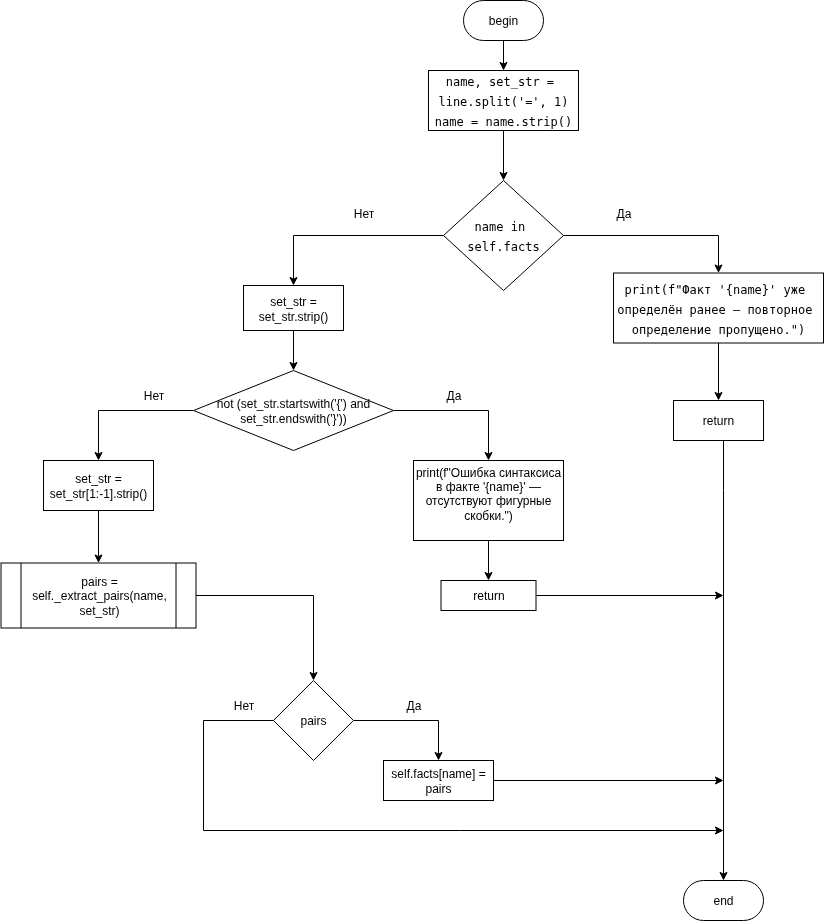

The diagram above was exported from draw.io. Its source (the exported page's mxGraphModel, read from the mxfile embedded in the PNG):
<mxGraphModel dx="2492" dy="848" grid="1" gridSize="10" guides="1" tooltips="1" connect="1" arrows="1" fold="1" page="1" pageScale="1" pageWidth="827" pageHeight="1169" math="0" shadow="0">
  <root>
    <mxCell id="0" />
    <mxCell id="1" parent="0" />
    <mxCell id="FV_IGZFyOpXPCx29Xfgl-1" style="edgeStyle=orthogonalEdgeStyle;rounded=0;orthogonalLoop=1;jettySize=auto;html=1;entryX=0.5;entryY=0;entryDx=0;entryDy=0;fontColor=#000000;labelBackgroundColor=none;fontSize=12;" parent="1" source="FV_IGZFyOpXPCx29Xfgl-2" edge="1">
      <mxGeometry relative="1" as="geometry">
        <mxPoint x="300" y="150" as="targetPoint" />
      </mxGeometry>
    </mxCell>
    <mxCell id="FV_IGZFyOpXPCx29Xfgl-2" value="begin" style="rounded=1;whiteSpace=wrap;html=1;arcSize=50;fontColor=#000000;labelBackgroundColor=none;fontSize=12;" parent="1" vertex="1">
      <mxGeometry x="260" y="80" width="80" height="40" as="geometry" />
    </mxCell>
    <mxCell id="FV_IGZFyOpXPCx29Xfgl-3" value="end" style="rounded=1;whiteSpace=wrap;html=1;arcSize=50;fontColor=#000000;labelBackgroundColor=none;fontSize=12;" parent="1" vertex="1">
      <mxGeometry x="480" y="960" width="80" height="40" as="geometry" />
    </mxCell>
    <mxCell id="FV_IGZFyOpXPCx29Xfgl-19" style="edgeStyle=orthogonalEdgeStyle;rounded=0;orthogonalLoop=1;jettySize=auto;html=1;entryX=0.5;entryY=0;entryDx=0;entryDy=0;fontColor=#000000;labelBackgroundColor=none;fontSize=12;" parent="1" source="FV_IGZFyOpXPCx29Xfgl-17" target="FV_IGZFyOpXPCx29Xfgl-18" edge="1">
      <mxGeometry relative="1" as="geometry" />
    </mxCell>
    <mxCell id="FV_IGZFyOpXPCx29Xfgl-17" value="&lt;div style=&quot;font-family: &amp;quot;Droid Sans Mono&amp;quot;, &amp;quot;monospace&amp;quot;, monospace; line-height: 20px; white-space: pre;&quot;&gt;&lt;div&gt;name&lt;span&gt;,&lt;/span&gt; set_str = &lt;/div&gt;&lt;div&gt;line.split(&lt;span&gt;'='&lt;/span&gt;&lt;span&gt;,&lt;/span&gt; &lt;span&gt;1&lt;/span&gt;)&lt;/div&gt;&lt;div&gt;name = name.strip()&lt;/div&gt;&lt;/div&gt;" style="rounded=0;whiteSpace=wrap;html=1;fontColor=#000000;labelBackgroundColor=none;fontSize=12;" parent="1" vertex="1">
      <mxGeometry x="225" y="150" width="150" height="60" as="geometry" />
    </mxCell>
    <mxCell id="FV_IGZFyOpXPCx29Xfgl-21" style="edgeStyle=orthogonalEdgeStyle;rounded=0;orthogonalLoop=1;jettySize=auto;html=1;entryX=0.5;entryY=0;entryDx=0;entryDy=0;" parent="1" source="FV_IGZFyOpXPCx29Xfgl-18" target="FV_IGZFyOpXPCx29Xfgl-20" edge="1">
      <mxGeometry relative="1" as="geometry" />
    </mxCell>
    <mxCell id="FV_IGZFyOpXPCx29Xfgl-25" style="edgeStyle=orthogonalEdgeStyle;rounded=0;orthogonalLoop=1;jettySize=auto;html=1;entryX=0.5;entryY=0;entryDx=0;entryDy=0;" parent="1" source="FV_IGZFyOpXPCx29Xfgl-18" target="FV_IGZFyOpXPCx29Xfgl-24" edge="1">
      <mxGeometry relative="1" as="geometry" />
    </mxCell>
    <mxCell id="FV_IGZFyOpXPCx29Xfgl-18" value="&lt;div style=&quot;font-family: &amp;quot;Droid Sans Mono&amp;quot;, &amp;quot;monospace&amp;quot;, monospace; line-height: 20px; white-space: pre;&quot;&gt;name &lt;span&gt;in&lt;/span&gt; &lt;/div&gt;&lt;div style=&quot;font-family: &amp;quot;Droid Sans Mono&amp;quot;, &amp;quot;monospace&amp;quot;, monospace; line-height: 20px; white-space: pre;&quot;&gt;&lt;span&gt;self&lt;/span&gt;.facts&lt;/div&gt;" style="rhombus;whiteSpace=wrap;html=1;fontColor=#000000;labelBackgroundColor=none;fontSize=12;" parent="1" vertex="1">
      <mxGeometry x="240" y="260" width="120" height="110" as="geometry" />
    </mxCell>
    <mxCell id="FV_IGZFyOpXPCx29Xfgl-23" style="edgeStyle=orthogonalEdgeStyle;rounded=0;orthogonalLoop=1;jettySize=auto;html=1;entryX=0.5;entryY=0;entryDx=0;entryDy=0;" parent="1" source="FV_IGZFyOpXPCx29Xfgl-20" target="FV_IGZFyOpXPCx29Xfgl-22" edge="1">
      <mxGeometry relative="1" as="geometry" />
    </mxCell>
    <mxCell id="FV_IGZFyOpXPCx29Xfgl-20" value="&lt;div style=&quot;font-family: &amp;quot;Droid Sans Mono&amp;quot;, &amp;quot;monospace&amp;quot;, monospace; line-height: 20px; white-space: pre;&quot;&gt;&lt;div&gt;&lt;span&gt;print&lt;/span&gt;(&lt;span&gt;f&lt;/span&gt;&lt;span&gt;&quot;Факт '&lt;/span&gt;&lt;span&gt;{&lt;/span&gt;name&lt;span&gt;}&lt;/span&gt;&lt;span&gt;' уже &lt;/span&gt;&lt;/div&gt;&lt;div&gt;&lt;span&gt;определён ранее — &lt;/span&gt;&lt;span&gt;повторное &lt;/span&gt;&lt;/div&gt;&lt;div&gt;&lt;span&gt;определение пропущено.&quot;&lt;/span&gt;)&lt;/div&gt;&lt;div&gt;&lt;/div&gt;&lt;/div&gt;" style="rounded=0;whiteSpace=wrap;html=1;fontColor=#000000;labelBackgroundColor=none;fontSize=12;" parent="1" vertex="1">
      <mxGeometry x="410" y="352.5" width="210" height="70" as="geometry" />
    </mxCell>
    <mxCell id="FV_IGZFyOpXPCx29Xfgl-40" style="edgeStyle=orthogonalEdgeStyle;rounded=0;orthogonalLoop=1;jettySize=auto;html=1;entryX=0.5;entryY=0;entryDx=0;entryDy=0;" parent="1" source="FV_IGZFyOpXPCx29Xfgl-22" target="FV_IGZFyOpXPCx29Xfgl-3" edge="1">
      <mxGeometry relative="1" as="geometry">
        <Array as="points">
          <mxPoint x="520" y="570" />
          <mxPoint x="520" y="570" />
        </Array>
      </mxGeometry>
    </mxCell>
    <mxCell id="FV_IGZFyOpXPCx29Xfgl-22" value="return" style="rounded=0;whiteSpace=wrap;html=1;" parent="1" vertex="1">
      <mxGeometry x="470" y="480" width="90" height="40" as="geometry" />
    </mxCell>
    <mxCell id="FV_IGZFyOpXPCx29Xfgl-27" style="edgeStyle=orthogonalEdgeStyle;rounded=0;orthogonalLoop=1;jettySize=auto;html=1;entryX=0.5;entryY=0;entryDx=0;entryDy=0;" parent="1" source="FV_IGZFyOpXPCx29Xfgl-24" target="FV_IGZFyOpXPCx29Xfgl-26" edge="1">
      <mxGeometry relative="1" as="geometry" />
    </mxCell>
    <mxCell id="FV_IGZFyOpXPCx29Xfgl-24" value="set_str = set_str.strip()" style="rounded=0;whiteSpace=wrap;html=1;" parent="1" vertex="1">
      <mxGeometry x="40" y="365" width="100" height="45" as="geometry" />
    </mxCell>
    <mxCell id="FV_IGZFyOpXPCx29Xfgl-29" style="edgeStyle=orthogonalEdgeStyle;rounded=0;orthogonalLoop=1;jettySize=auto;html=1;entryX=0.5;entryY=0;entryDx=0;entryDy=0;" parent="1" source="FV_IGZFyOpXPCx29Xfgl-26" target="FV_IGZFyOpXPCx29Xfgl-28" edge="1">
      <mxGeometry relative="1" as="geometry" />
    </mxCell>
    <mxCell id="FV_IGZFyOpXPCx29Xfgl-33" style="edgeStyle=orthogonalEdgeStyle;rounded=0;orthogonalLoop=1;jettySize=auto;html=1;entryX=0.5;entryY=0;entryDx=0;entryDy=0;" parent="1" source="FV_IGZFyOpXPCx29Xfgl-26" target="FV_IGZFyOpXPCx29Xfgl-32" edge="1">
      <mxGeometry relative="1" as="geometry" />
    </mxCell>
    <mxCell id="FV_IGZFyOpXPCx29Xfgl-26" value="not (set_str.startswith('{') and set_str.endswith('}'))" style="rhombus;whiteSpace=wrap;html=1;" parent="1" vertex="1">
      <mxGeometry x="-10" y="450" width="200" height="80" as="geometry" />
    </mxCell>
    <mxCell id="FV_IGZFyOpXPCx29Xfgl-31" style="edgeStyle=orthogonalEdgeStyle;rounded=0;orthogonalLoop=1;jettySize=auto;html=1;entryX=0.5;entryY=0;entryDx=0;entryDy=0;" parent="1" source="FV_IGZFyOpXPCx29Xfgl-28" target="FV_IGZFyOpXPCx29Xfgl-30" edge="1">
      <mxGeometry relative="1" as="geometry" />
    </mxCell>
    <mxCell id="FV_IGZFyOpXPCx29Xfgl-28" value="&lt;div&gt;print(f&quot;Ошибка синтаксиса в факте '{name}' — отсутствуют фигурные скобки.&quot;)&lt;/div&gt;&lt;div&gt;&amp;nbsp; &amp;nbsp; &amp;nbsp; &amp;nbsp; &amp;nbsp; &amp;nbsp;&amp;nbsp;&lt;/div&gt;" style="rounded=0;whiteSpace=wrap;html=1;" parent="1" vertex="1">
      <mxGeometry x="210" y="540" width="150" height="80" as="geometry" />
    </mxCell>
    <mxCell id="FV_IGZFyOpXPCx29Xfgl-41" style="edgeStyle=orthogonalEdgeStyle;rounded=0;orthogonalLoop=1;jettySize=auto;html=1;" parent="1" source="FV_IGZFyOpXPCx29Xfgl-30" edge="1">
      <mxGeometry relative="1" as="geometry">
        <mxPoint x="520" y="675" as="targetPoint" />
      </mxGeometry>
    </mxCell>
    <mxCell id="FV_IGZFyOpXPCx29Xfgl-30" value="return" style="rounded=0;whiteSpace=wrap;html=1;" parent="1" vertex="1">
      <mxGeometry x="237.5" y="660" width="95" height="30" as="geometry" />
    </mxCell>
    <mxCell id="FV_IGZFyOpXPCx29Xfgl-35" style="edgeStyle=orthogonalEdgeStyle;rounded=0;orthogonalLoop=1;jettySize=auto;html=1;entryX=0.5;entryY=0;entryDx=0;entryDy=0;" parent="1" source="FV_IGZFyOpXPCx29Xfgl-32" target="FV_IGZFyOpXPCx29Xfgl-34" edge="1">
      <mxGeometry relative="1" as="geometry" />
    </mxCell>
    <mxCell id="FV_IGZFyOpXPCx29Xfgl-32" value="set_str = set_str[1:-1].strip()" style="rounded=0;whiteSpace=wrap;html=1;" parent="1" vertex="1">
      <mxGeometry x="-160" y="540" width="110" height="50" as="geometry" />
    </mxCell>
    <mxCell id="FV_IGZFyOpXPCx29Xfgl-37" style="edgeStyle=orthogonalEdgeStyle;rounded=0;orthogonalLoop=1;jettySize=auto;html=1;entryX=0.5;entryY=0;entryDx=0;entryDy=0;" parent="1" source="FV_IGZFyOpXPCx29Xfgl-34" target="FV_IGZFyOpXPCx29Xfgl-36" edge="1">
      <mxGeometry relative="1" as="geometry" />
    </mxCell>
    <mxCell id="FV_IGZFyOpXPCx29Xfgl-34" value="pairs = self._extract_pairs(name, set_str)" style="shape=process;whiteSpace=wrap;html=1;backgroundOutline=1;" parent="1" vertex="1">
      <mxGeometry x="-202.5" y="642.5" width="195" height="65" as="geometry" />
    </mxCell>
    <mxCell id="FV_IGZFyOpXPCx29Xfgl-39" style="edgeStyle=orthogonalEdgeStyle;rounded=0;orthogonalLoop=1;jettySize=auto;html=1;entryX=0.5;entryY=0;entryDx=0;entryDy=0;" parent="1" source="FV_IGZFyOpXPCx29Xfgl-36" target="FV_IGZFyOpXPCx29Xfgl-38" edge="1">
      <mxGeometry relative="1" as="geometry" />
    </mxCell>
    <mxCell id="FV_IGZFyOpXPCx29Xfgl-43" style="edgeStyle=orthogonalEdgeStyle;rounded=0;orthogonalLoop=1;jettySize=auto;html=1;" parent="1" source="FV_IGZFyOpXPCx29Xfgl-36" edge="1">
      <mxGeometry relative="1" as="geometry">
        <mxPoint x="520" y="910" as="targetPoint" />
        <Array as="points">
          <mxPoint y="800" />
          <mxPoint y="910" />
        </Array>
      </mxGeometry>
    </mxCell>
    <mxCell id="FV_IGZFyOpXPCx29Xfgl-36" value="pairs" style="rhombus;whiteSpace=wrap;html=1;" parent="1" vertex="1">
      <mxGeometry x="70" y="760" width="80" height="80" as="geometry" />
    </mxCell>
    <mxCell id="FV_IGZFyOpXPCx29Xfgl-42" style="edgeStyle=orthogonalEdgeStyle;rounded=0;orthogonalLoop=1;jettySize=auto;html=1;" parent="1" source="FV_IGZFyOpXPCx29Xfgl-38" edge="1">
      <mxGeometry relative="1" as="geometry">
        <mxPoint x="520" y="860" as="targetPoint" />
      </mxGeometry>
    </mxCell>
    <mxCell id="FV_IGZFyOpXPCx29Xfgl-38" value="self.facts[name] = pairs" style="rounded=0;whiteSpace=wrap;html=1;" parent="1" vertex="1">
      <mxGeometry x="180" y="840" width="110" height="40" as="geometry" />
    </mxCell>
    <mxCell id="FV_IGZFyOpXPCx29Xfgl-44" value="Да" style="text;html=1;align=center;verticalAlign=middle;resizable=0;points=[];autosize=1;strokeColor=none;fillColor=none;" parent="1" vertex="1">
      <mxGeometry x="400" y="278" width="40" height="30" as="geometry" />
    </mxCell>
    <mxCell id="FV_IGZFyOpXPCx29Xfgl-45" value="Да" style="text;html=1;align=center;verticalAlign=middle;resizable=0;points=[];autosize=1;strokeColor=none;fillColor=none;" parent="1" vertex="1">
      <mxGeometry x="230" y="460" width="40" height="30" as="geometry" />
    </mxCell>
    <mxCell id="FV_IGZFyOpXPCx29Xfgl-46" value="Да" style="text;html=1;align=center;verticalAlign=middle;resizable=0;points=[];autosize=1;strokeColor=none;fillColor=none;" parent="1" vertex="1">
      <mxGeometry x="190" y="770" width="40" height="30" as="geometry" />
    </mxCell>
    <mxCell id="FV_IGZFyOpXPCx29Xfgl-47" value="Нет" style="text;html=1;align=center;verticalAlign=middle;resizable=0;points=[];autosize=1;strokeColor=none;fillColor=none;" parent="1" vertex="1">
      <mxGeometry x="140" y="278" width="40" height="30" as="geometry" />
    </mxCell>
    <mxCell id="FV_IGZFyOpXPCx29Xfgl-48" value="Нет" style="text;html=1;align=center;verticalAlign=middle;resizable=0;points=[];autosize=1;strokeColor=none;fillColor=none;" parent="1" vertex="1">
      <mxGeometry x="-70" y="460" width="40" height="30" as="geometry" />
    </mxCell>
    <mxCell id="FV_IGZFyOpXPCx29Xfgl-49" value="Нет" style="text;html=1;align=center;verticalAlign=middle;resizable=0;points=[];autosize=1;strokeColor=none;fillColor=none;" parent="1" vertex="1">
      <mxGeometry x="20" y="770" width="40" height="30" as="geometry" />
    </mxCell>
  </root>
</mxGraphModel>